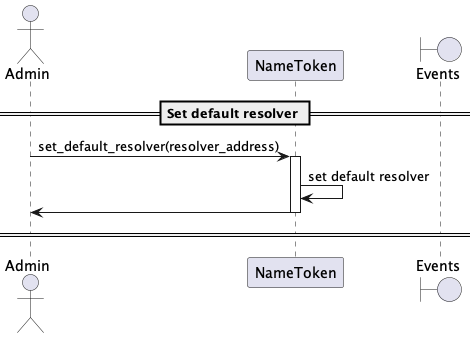

The diagram above was rendered by PlantUML. Its source (embedded in the PNG):
@startuml
'https://plantuml.com/sequence-diagram

'autonumber
actor "Admin"
participant "NameToken"
boundary "Events"

== Set default resolver ==

"Admin" -> NameToken: set_default_resolver(resolver_address)
activate NameToken
NameToken -> NameToken: set default resolver
NameToken -> "Admin"
deactivate NameToken

== ==

@enduml